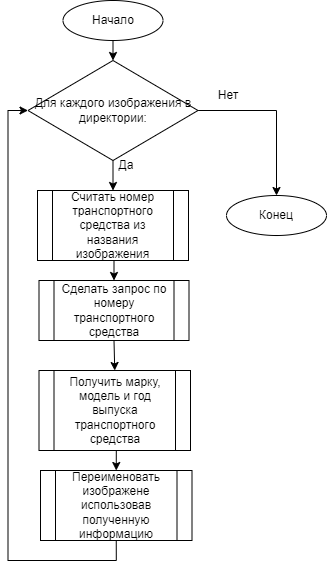

The diagram above was exported from draw.io. Its source (the exported page's mxGraphModel, read from the mxfile embedded in the PNG):
<mxGraphModel dx="1422" dy="1931" grid="1" gridSize="10" guides="1" tooltips="1" connect="1" arrows="1" fold="1" page="1" pageScale="1" pageWidth="827" pageHeight="1169" math="0" shadow="0">
  <root>
    <mxCell id="0" />
    <mxCell id="1" parent="0" />
    <mxCell id="NJJ5vgTCLXnuQc77VUL--10" style="edgeStyle=orthogonalEdgeStyle;rounded=0;orthogonalLoop=1;jettySize=auto;html=1;exitX=0.5;exitY=1;exitDx=0;exitDy=0;entryX=0.5;entryY=0;entryDx=0;entryDy=0;" parent="1" source="NJJ5vgTCLXnuQc77VUL--1" target="NJJ5vgTCLXnuQc77VUL--8" edge="1">
      <mxGeometry relative="1" as="geometry" />
    </mxCell>
    <mxCell id="NJJ5vgTCLXnuQc77VUL--1" value="Начало" style="ellipse;whiteSpace=wrap;html=1;" parent="1" vertex="1">
      <mxGeometry x="306.5" y="-50" width="100" height="40" as="geometry" />
    </mxCell>
    <mxCell id="NJJ5vgTCLXnuQc77VUL--2" value="Конец" style="ellipse;whiteSpace=wrap;html=1;" parent="1" vertex="1">
      <mxGeometry x="470" y="145" width="100" height="40" as="geometry" />
    </mxCell>
    <mxCell id="NJJ5vgTCLXnuQc77VUL--12" style="edgeStyle=orthogonalEdgeStyle;rounded=0;orthogonalLoop=1;jettySize=auto;html=1;exitX=0.5;exitY=1;exitDx=0;exitDy=0;entryX=0.5;entryY=0;entryDx=0;entryDy=0;" parent="1" source="NJJ5vgTCLXnuQc77VUL--4" target="NJJ5vgTCLXnuQc77VUL--5" edge="1">
      <mxGeometry relative="1" as="geometry" />
    </mxCell>
    <mxCell id="NJJ5vgTCLXnuQc77VUL--4" value="Считать номер транспортного средства из названия изображения" style="shape=process;whiteSpace=wrap;html=1;backgroundOutline=1;" parent="1" vertex="1">
      <mxGeometry x="281" y="140" width="151" height="70" as="geometry" />
    </mxCell>
    <mxCell id="NJJ5vgTCLXnuQc77VUL--13" style="edgeStyle=orthogonalEdgeStyle;rounded=0;orthogonalLoop=1;jettySize=auto;html=1;exitX=0.5;exitY=1;exitDx=0;exitDy=0;entryX=0.5;entryY=0;entryDx=0;entryDy=0;" parent="1" source="NJJ5vgTCLXnuQc77VUL--5" target="NJJ5vgTCLXnuQc77VUL--6" edge="1">
      <mxGeometry relative="1" as="geometry" />
    </mxCell>
    <mxCell id="NJJ5vgTCLXnuQc77VUL--5" value="Сделать запрос по номеру транспортного средства" style="shape=process;whiteSpace=wrap;html=1;backgroundOutline=1;" parent="1" vertex="1">
      <mxGeometry x="282.5" y="230" width="150" height="60" as="geometry" />
    </mxCell>
    <mxCell id="NJJ5vgTCLXnuQc77VUL--14" style="edgeStyle=orthogonalEdgeStyle;rounded=0;orthogonalLoop=1;jettySize=auto;html=1;exitX=0.5;exitY=1;exitDx=0;exitDy=0;entryX=0.5;entryY=0;entryDx=0;entryDy=0;" parent="1" source="NJJ5vgTCLXnuQc77VUL--6" target="NJJ5vgTCLXnuQc77VUL--7" edge="1">
      <mxGeometry relative="1" as="geometry" />
    </mxCell>
    <mxCell id="NJJ5vgTCLXnuQc77VUL--6" value="Получить марку, модель и год выпуска транспортного средства" style="shape=process;whiteSpace=wrap;html=1;backgroundOutline=1;" parent="1" vertex="1">
      <mxGeometry x="282.5" y="320" width="151.5" height="80" as="geometry" />
    </mxCell>
    <mxCell id="NJJ5vgTCLXnuQc77VUL--15" style="edgeStyle=orthogonalEdgeStyle;rounded=0;orthogonalLoop=1;jettySize=auto;html=1;exitX=0.5;exitY=1;exitDx=0;exitDy=0;entryX=0;entryY=0.5;entryDx=0;entryDy=0;" parent="1" source="NJJ5vgTCLXnuQc77VUL--7" target="NJJ5vgTCLXnuQc77VUL--8" edge="1">
      <mxGeometry relative="1" as="geometry" />
    </mxCell>
    <mxCell id="NJJ5vgTCLXnuQc77VUL--7" value="Переименовать изображене использовав полученную информацию" style="shape=process;whiteSpace=wrap;html=1;backgroundOutline=1;" parent="1" vertex="1">
      <mxGeometry x="284" y="420" width="151.5" height="70" as="geometry" />
    </mxCell>
    <mxCell id="NJJ5vgTCLXnuQc77VUL--9" style="edgeStyle=orthogonalEdgeStyle;rounded=0;orthogonalLoop=1;jettySize=auto;html=1;entryX=0.5;entryY=0;entryDx=0;entryDy=0;" parent="1" source="NJJ5vgTCLXnuQc77VUL--8" target="NJJ5vgTCLXnuQc77VUL--2" edge="1">
      <mxGeometry relative="1" as="geometry" />
    </mxCell>
    <mxCell id="NJJ5vgTCLXnuQc77VUL--11" style="edgeStyle=orthogonalEdgeStyle;rounded=0;orthogonalLoop=1;jettySize=auto;html=1;exitX=0.5;exitY=1;exitDx=0;exitDy=0;entryX=0.5;entryY=0;entryDx=0;entryDy=0;" parent="1" source="NJJ5vgTCLXnuQc77VUL--8" target="NJJ5vgTCLXnuQc77VUL--4" edge="1">
      <mxGeometry relative="1" as="geometry" />
    </mxCell>
    <mxCell id="NJJ5vgTCLXnuQc77VUL--8" value="Для каждого изображения в директории:" style="rhombus;whiteSpace=wrap;html=1;" parent="1" vertex="1">
      <mxGeometry x="271.5" y="10" width="170" height="100" as="geometry" />
    </mxCell>
    <mxCell id="NJJ5vgTCLXnuQc77VUL--16" value="Да" style="text;html=1;strokeColor=none;fillColor=none;align=center;verticalAlign=middle;whiteSpace=wrap;rounded=0;" parent="1" vertex="1">
      <mxGeometry x="340" y="100" width="60" height="30" as="geometry" />
    </mxCell>
    <mxCell id="NJJ5vgTCLXnuQc77VUL--17" value="Нет" style="text;html=1;strokeColor=none;fillColor=none;align=center;verticalAlign=middle;whiteSpace=wrap;rounded=0;" parent="1" vertex="1">
      <mxGeometry x="441.5" y="30" width="60" height="30" as="geometry" />
    </mxCell>
  </root>
</mxGraphModel>